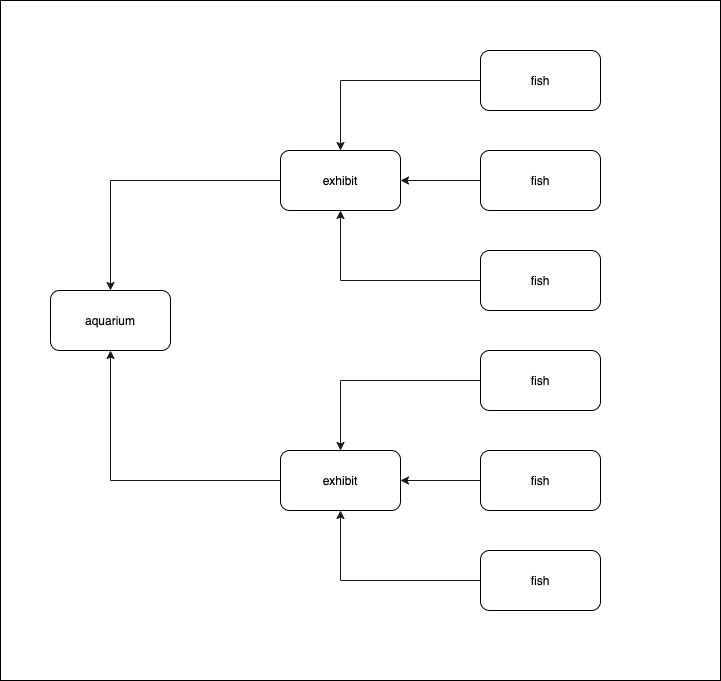

The diagram above was exported from draw.io. Its source (the exported page's mxGraphModel, read from the mxfile embedded in the PNG):
<mxGraphModel dx="768" dy="407" grid="1" gridSize="10" guides="1" tooltips="1" connect="1" arrows="1" fold="1" page="1" pageScale="1" pageWidth="850" pageHeight="1100" math="0" shadow="0">
  <root>
    <mxCell id="0" />
    <mxCell id="21" value="bg" parent="0" />
    <mxCell id="22" value="" style="rounded=0;whiteSpace=wrap;html=1;fontStyle=1;fillColor=#FFFFFF;" parent="21" vertex="1">
      <mxGeometry x="100" y="50" width="720" height="680" as="geometry" />
    </mxCell>
    <mxCell id="1" parent="0" />
    <mxCell id="6" value="" style="edgeStyle=orthogonalEdgeStyle;rounded=0;orthogonalLoop=1;jettySize=auto;html=1;strokeColor=#1A1A1A;" parent="1" source="2" target="5" edge="1">
      <mxGeometry relative="1" as="geometry" />
    </mxCell>
    <mxCell id="2" value="fish" style="rounded=1;whiteSpace=wrap;html=1;" parent="1" vertex="1">
      <mxGeometry x="580" y="100" width="120" height="60" as="geometry" />
    </mxCell>
    <mxCell id="9" value="" style="edgeStyle=orthogonalEdgeStyle;rounded=0;orthogonalLoop=1;jettySize=auto;html=1;entryX=0.5;entryY=1;entryDx=0;entryDy=0;strokeColor=#1A1A1A;" parent="1" source="3" target="5" edge="1">
      <mxGeometry relative="1" as="geometry">
        <mxPoint x="440" y="270" as="targetPoint" />
      </mxGeometry>
    </mxCell>
    <mxCell id="3" value="fish" style="rounded=1;whiteSpace=wrap;html=1;" parent="1" vertex="1">
      <mxGeometry x="580" y="300" width="120" height="60" as="geometry" />
    </mxCell>
    <mxCell id="7" value="" style="edgeStyle=orthogonalEdgeStyle;rounded=0;orthogonalLoop=1;jettySize=auto;html=1;strokeColor=#1A1A1A;" parent="1" source="4" target="5" edge="1">
      <mxGeometry relative="1" as="geometry" />
    </mxCell>
    <mxCell id="4" value="fish" style="rounded=1;whiteSpace=wrap;html=1;" parent="1" vertex="1">
      <mxGeometry x="580" y="200" width="120" height="60" as="geometry" />
    </mxCell>
    <mxCell id="18" value="" style="edgeStyle=orthogonalEdgeStyle;rounded=0;orthogonalLoop=1;jettySize=auto;html=1;strokeColor=#1A1A1A;" parent="1" source="5" target="17" edge="1">
      <mxGeometry relative="1" as="geometry" />
    </mxCell>
    <mxCell id="5" value="exhibit" style="rounded=1;whiteSpace=wrap;html=1;" parent="1" vertex="1">
      <mxGeometry x="380" y="200" width="120" height="60" as="geometry" />
    </mxCell>
    <mxCell id="10" value="" style="edgeStyle=orthogonalEdgeStyle;rounded=0;orthogonalLoop=1;jettySize=auto;html=1;strokeColor=#1A1A1A;" parent="1" source="11" target="16" edge="1">
      <mxGeometry relative="1" as="geometry" />
    </mxCell>
    <mxCell id="11" value="fish" style="rounded=1;whiteSpace=wrap;html=1;" parent="1" vertex="1">
      <mxGeometry x="580" y="400" width="120" height="60" as="geometry" />
    </mxCell>
    <mxCell id="12" value="" style="edgeStyle=orthogonalEdgeStyle;rounded=0;orthogonalLoop=1;jettySize=auto;html=1;entryX=0.5;entryY=1;entryDx=0;entryDy=0;strokeColor=#1A1A1A;" parent="1" source="13" target="16" edge="1">
      <mxGeometry relative="1" as="geometry">
        <mxPoint x="440" y="570" as="targetPoint" />
      </mxGeometry>
    </mxCell>
    <mxCell id="13" value="fish" style="rounded=1;whiteSpace=wrap;html=1;" parent="1" vertex="1">
      <mxGeometry x="580" y="600" width="120" height="60" as="geometry" />
    </mxCell>
    <mxCell id="14" value="" style="edgeStyle=orthogonalEdgeStyle;rounded=0;orthogonalLoop=1;jettySize=auto;html=1;strokeColor=#1A1A1A;" parent="1" source="15" target="16" edge="1">
      <mxGeometry relative="1" as="geometry" />
    </mxCell>
    <mxCell id="15" value="fish" style="rounded=1;whiteSpace=wrap;html=1;" parent="1" vertex="1">
      <mxGeometry x="580" y="500" width="120" height="60" as="geometry" />
    </mxCell>
    <mxCell id="20" value="" style="edgeStyle=orthogonalEdgeStyle;rounded=0;orthogonalLoop=1;jettySize=auto;html=1;entryX=0.5;entryY=1;entryDx=0;entryDy=0;strokeColor=#1A1A1A;" parent="1" source="16" target="17" edge="1">
      <mxGeometry relative="1" as="geometry">
        <mxPoint x="300" y="530" as="targetPoint" />
      </mxGeometry>
    </mxCell>
    <mxCell id="16" value="exhibit" style="rounded=1;whiteSpace=wrap;html=1;" parent="1" vertex="1">
      <mxGeometry x="380" y="500" width="120" height="60" as="geometry" />
    </mxCell>
    <mxCell id="17" value="aquarium" style="rounded=1;whiteSpace=wrap;html=1;" parent="1" vertex="1">
      <mxGeometry x="150" y="340" width="120" height="60" as="geometry" />
    </mxCell>
  </root>
</mxGraphModel>